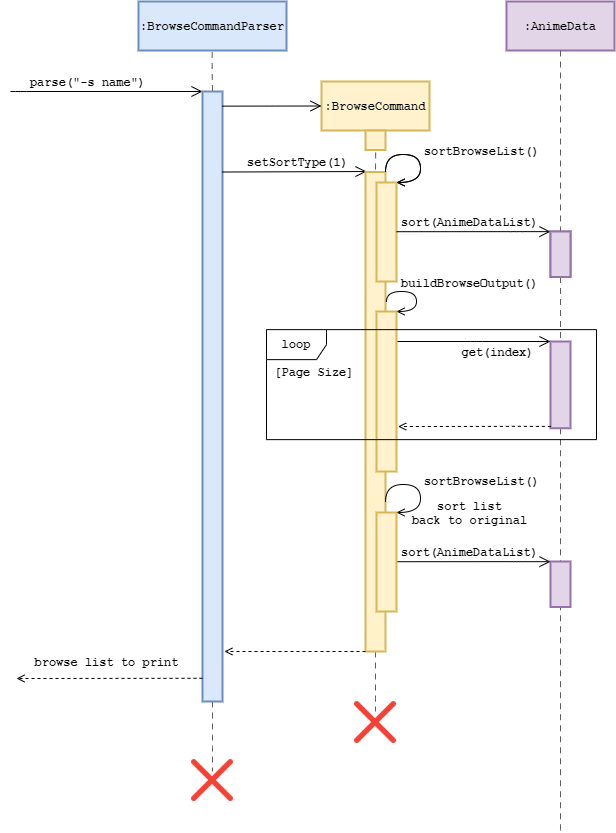

The diagram above was exported from draw.io. Its source (the exported page's mxGraphModel, read from the mxfile embedded in the PNG):
<mxGraphModel dx="2333" dy="783" grid="1" gridSize="10" guides="1" tooltips="1" connect="1" arrows="1" fold="1" page="1" pageScale="1" pageWidth="850" pageHeight="1100" math="0" shadow="0">
  <root>
    <mxCell id="0" />
    <mxCell id="1" parent="0" />
    <mxCell id="2" value="&lt;b style=&quot;font-family: &amp;#34;courier new&amp;#34; ; font-size: 12px&quot;&gt;sort list&lt;br&gt;back to original&lt;br&gt;&lt;/b&gt;" style="edgeLabel;html=1;align=center;verticalAlign=middle;resizable=0;points=[];fillColor=none;" vertex="1" connectable="0" parent="1">
      <mxGeometry x="1422" y="1351" as="geometry" />
    </mxCell>
    <mxCell id="3" value=":BrowseCommandParser" style="html=1;whiteSpace=wrap;whiteSpace=wrap;fontSize=12;fontStyle=1;whiteSpace=wrap;spacing=0;strokeColor=#6c8ebf;strokeOpacity=100;fillOpacity=100;fillColor=#dae8fc;strokeWidth=2;fontFamily=Courier New;" vertex="1" zOrder="108" parent="1">
      <mxGeometry x="1092" y="840" width="148" height="49" as="geometry" />
    </mxCell>
    <mxCell id="4" value=":BrowseCommand" style="html=1;whiteSpace=wrap;whiteSpace=wrap;fontSize=12;fontStyle=1;whiteSpace=wrap;spacing=0;strokeColor=#d6b656;strokeOpacity=100;fillOpacity=100;fillColor=#fff2cc;strokeWidth=2;fontFamily=Courier New;" vertex="1" zOrder="1" parent="1">
      <mxGeometry x="1275" y="920" width="108" height="49" as="geometry" />
    </mxCell>
    <UserObject label="" lucidchartObjectId="LwfGp7YN7BJF" id="5">
      <mxCell style="html=1;jettySize=18;whiteSpace=wrap;fontSize=12;rounded=1;arcSize=12;edgeStyle=orthogonalEdgeStyle;startArrow=none;;endArrow=open;;fontFamily=Courier New;fontStyle=1;endSize=9;startSize=9;" edge="1" parent="1">
        <mxGeometry x="559.4999999999995" y="349.4799999999996" width="100" height="100" as="geometry">
          <Array as="points">
            <mxPoint x="974" y="930" />
          </Array>
          <mxPoint x="1156" y="930" as="targetPoint" />
          <mxPoint x="963.9999999999995" y="930" as="sourcePoint" />
        </mxGeometry>
      </mxCell>
    </UserObject>
    <mxCell id="6" value="&lt;font face=&quot;Courier New&quot; style=&quot;font-size: 12px&quot;&gt;&lt;b&gt;parse(&quot;-s name&quot;)&lt;/b&gt;&lt;/font&gt;" style="edgeLabel;html=1;align=center;verticalAlign=middle;resizable=0;points=[];" vertex="1" connectable="0" parent="5">
      <mxGeometry relative="1" as="geometry">
        <mxPoint x="-19.86" y="-10" as="offset" />
      </mxGeometry>
    </mxCell>
    <UserObject label="" lucidchartObjectId="WbhGPo..8Pe3" id="7">
      <mxCell style="html=1;jettySize=18;whiteSpace=wrap;fontSize=11;strokeColor=#5E5E5E;dashed=1;dashPattern=6 5;rounded=1;arcSize=12;edgeStyle=orthogonalEdgeStyle;startArrow=none;;endArrow=none;;exitX=0.5;exitY=1;exitDx=0;exitDy=0;" edge="1" source="8" parent="1">
        <mxGeometry width="100" height="100" relative="1" as="geometry">
          <Array as="points">
            <mxPoint x="1166" y="1580" />
          </Array>
          <mxPoint x="1166" y="1610" as="targetPoint" />
          <mxPoint x="1165.66" y="890.5" as="sourcePoint" />
        </mxGeometry>
      </mxCell>
    </UserObject>
    <mxCell id="8" value="" style="html=1;whiteSpace=wrap;whiteSpace=wrap;fontSize=12;fontStyle=1;whiteSpace=wrap;spacing=0;strokeColor=#6c8ebf;strokeOpacity=100;fillOpacity=100;strokeWidth=2;fontFamily=Courier New;fillColor=#dae8fc;" vertex="1" zOrder="107" parent="1">
      <mxGeometry x="1156" y="930" width="20" height="610" as="geometry" />
    </mxCell>
    <UserObject label="" lucidchartObjectId="WbhGPo..8Pe3" id="9">
      <mxCell style="html=1;jettySize=18;whiteSpace=wrap;fontSize=11;strokeColor=#5E5E5E;dashed=1;dashPattern=6 5;rounded=1;arcSize=12;edgeStyle=orthogonalEdgeStyle;startArrow=none;;endArrow=none;;exitX=0.5;exitY=1;exitDx=0;exitDy=0;" edge="1" target="8" parent="1">
        <mxGeometry width="100" height="100" relative="1" as="geometry">
          <Array as="points" />
          <mxPoint x="1165.6599999999999" y="1810.5" as="targetPoint" />
          <mxPoint x="1165.6599999999999" y="890.4999999999998" as="sourcePoint" />
        </mxGeometry>
      </mxCell>
    </UserObject>
    <UserObject label="" lucidchartObjectId="LwfGp7YN7BJF" id="10">
      <mxCell style="html=1;jettySize=18;whiteSpace=wrap;fontSize=12;rounded=1;arcSize=12;edgeStyle=orthogonalEdgeStyle;startArrow=none;;endArrow=open;;fontFamily=Courier New;fontStyle=1;endSize=9;startSize=9;entryX=0;entryY=0.5;entryDx=0;entryDy=0;exitX=0.99;exitY=0.024;exitDx=0;exitDy=0;exitPerimeter=0;" edge="1" source="8" target="4" parent="1">
        <mxGeometry x="778.4999999999995" y="360.9799999999996" width="100" height="100" as="geometry">
          <Array as="points" />
          <mxPoint x="1264" y="942" as="targetPoint" />
          <mxPoint x="1183" y="941.5" as="sourcePoint" />
        </mxGeometry>
      </mxCell>
    </UserObject>
    <UserObject label="" lucidchartObjectId="LwfGp7YN7BJF" id="11">
      <mxCell style="html=1;jettySize=18;whiteSpace=wrap;fontSize=12;rounded=1;arcSize=12;edgeStyle=orthogonalEdgeStyle;startArrow=none;;endArrow=open;;fontFamily=Courier New;fontStyle=1;endSize=9;startSize=9;entryX=0;entryY=0.058;entryDx=0;entryDy=0;entryPerimeter=0;exitX=0.99;exitY=0.132;exitDx=0;exitDy=0;exitPerimeter=0;" edge="1" source="8" parent="1">
        <mxGeometry x="790.7199999999998" y="420.95999999999964" width="100" height="100" as="geometry">
          <Array as="points">
            <mxPoint x="1177" y="1011" />
          </Array>
          <mxPoint x="1320" y="1010.021" as="targetPoint" />
          <mxPoint x="1176" y="1004.88" as="sourcePoint" />
        </mxGeometry>
      </mxCell>
    </UserObject>
    <mxCell id="12" value="&lt;font face=&quot;Courier New&quot;&gt;&lt;span style=&quot;font-size: 12px&quot;&gt;&lt;b&gt;setSortType(1)&lt;/b&gt;&lt;/span&gt;&lt;/font&gt;" style="edgeLabel;html=1;align=center;verticalAlign=middle;resizable=0;points=[];" vertex="1" connectable="0" parent="11">
      <mxGeometry relative="1" as="geometry">
        <mxPoint x="3.08" y="-9.820000000000002" as="offset" />
      </mxGeometry>
    </mxCell>
    <mxCell id="13" value=":AnimeData" style="html=1;whiteSpace=wrap;whiteSpace=wrap;fontSize=12;fontStyle=1;whiteSpace=wrap;spacing=0;strokeColor=#9673a6;strokeOpacity=100;fillOpacity=100;fillColor=#e1d5e7;strokeWidth=2;fontFamily=Courier New;" vertex="1" zOrder="110" parent="1">
      <mxGeometry x="1460" y="840" width="108" height="49" as="geometry" />
    </mxCell>
    <UserObject label="" lucidchartObjectId="WbhGPo..8Pe3" id="14">
      <mxCell style="html=1;jettySize=18;whiteSpace=wrap;fontSize=11;strokeColor=#5E5E5E;dashed=1;dashPattern=6 5;rounded=1;arcSize=12;edgeStyle=orthogonalEdgeStyle;startArrow=none;;endArrow=none;;exitX=0.5;exitY=1;exitDx=0;exitDy=0;" edge="1" source="29" parent="1">
        <mxGeometry width="100" height="100" relative="1" as="geometry">
          <Array as="points">
            <mxPoint x="1513.71" y="1669.5" />
          </Array>
          <mxPoint x="1513.7099999999996" y="1669.5" as="targetPoint" />
          <mxPoint x="1514.05" y="889" as="sourcePoint" />
        </mxGeometry>
      </mxCell>
    </UserObject>
    <UserObject label="" lucidchartObjectId="WbhGPo..8Pe3" id="15">
      <mxCell style="html=1;jettySize=18;whiteSpace=wrap;fontSize=11;strokeColor=#5E5E5E;dashed=1;dashPattern=6 5;rounded=1;arcSize=12;edgeStyle=orthogonalEdgeStyle;startArrow=none;;endArrow=none;;exitX=0.5;exitY=1;exitDx=0;exitDy=0;" edge="1" source="16" parent="1">
        <mxGeometry width="100" height="100" relative="1" as="geometry">
          <Array as="points">
            <mxPoint x="1329" y="1540" />
          </Array>
          <mxPoint x="1328.9999999999995" y="1550" as="targetPoint" />
          <mxPoint x="1329.1" y="969" as="sourcePoint" />
        </mxGeometry>
      </mxCell>
    </UserObject>
    <mxCell id="16" value="" style="html=1;whiteSpace=wrap;whiteSpace=wrap;fontSize=12;fontStyle=1;whiteSpace=wrap;spacing=0;strokeColor=#d6b656;strokeOpacity=100;fillOpacity=100;strokeWidth=2;fontFamily=Courier New;fillColor=#fff2cc;" vertex="1" zOrder="107" parent="1">
      <mxGeometry x="1319" y="1010.5" width="20" height="479.5" as="geometry" />
    </mxCell>
    <UserObject label="" lucidchartObjectId="WbhGPo..8Pe3" id="17">
      <mxCell style="html=1;jettySize=18;whiteSpace=wrap;fontSize=11;strokeColor=#5E5E5E;dashed=1;dashPattern=6 5;rounded=1;arcSize=12;edgeStyle=orthogonalEdgeStyle;startArrow=none;;endArrow=none;;exitX=0.5;exitY=1;exitDx=0;exitDy=0;" edge="1" target="16" parent="1">
        <mxGeometry width="100" height="100" relative="1" as="geometry">
          <Array as="points" />
          <mxPoint x="1328.7599999999998" y="1749.5" as="targetPoint" />
          <mxPoint x="1329.1" y="969" as="sourcePoint" />
        </mxGeometry>
      </mxCell>
    </UserObject>
    <mxCell id="18" value="" style="html=1;whiteSpace=wrap;whiteSpace=wrap;fontSize=12;fontStyle=1;whiteSpace=wrap;spacing=0;strokeColor=#d6b656;strokeOpacity=100;fillOpacity=100;strokeWidth=2;fontFamily=Courier New;fillColor=#fff2cc;" vertex="1" zOrder="107" parent="1">
      <mxGeometry x="1319" y="969" width="20" height="19.5" as="geometry" />
    </mxCell>
    <mxCell id="19" value="" style="html=1;whiteSpace=wrap;whiteSpace=wrap;fontSize=12;fontStyle=1;whiteSpace=wrap;spacing=0;strokeColor=#d6b656;strokeOpacity=100;fillOpacity=100;strokeWidth=2;fontFamily=Courier New;fillColor=#fff2cc;" vertex="1" zOrder="107" parent="1">
      <mxGeometry x="1330" y="1021" width="20" height="99" as="geometry" />
    </mxCell>
    <UserObject label="" lucidchartObjectId="00wGNyXrZWkH" id="20">
      <mxCell style="html=1;jettySize=18;whiteSpace=wrap;fontSize=11;rounded=1;arcSize=12;edgeStyle=orthogonalEdgeStyle;curved=1;startArrow=none;;endArrow=open;;exitX=1;exitY=0;entryX=1;entryY=0;entryDx=0;entryDy=0;exitDx=0;exitDy=0;" edge="1" source="16" target="19" parent="1">
        <mxGeometry width="100" height="100" relative="1" as="geometry">
          <Array as="points">
            <mxPoint x="1339" y="993" />
            <mxPoint x="1374" y="993" />
            <mxPoint x="1374" y="1021" />
          </Array>
          <mxPoint x="1374.1260000000007" y="1021.0012264150945" as="targetPoint" />
          <mxPoint x="1356" y="998.84" as="sourcePoint" />
        </mxGeometry>
      </mxCell>
    </UserObject>
    <mxCell id="21" value="&lt;b style=&quot;font-family: &amp;#34;courier new&amp;#34; ; font-size: 12px&quot;&gt;sortBrowseList()&lt;/b&gt;" style="edgeLabel;html=1;align=center;verticalAlign=middle;resizable=0;points=[];" vertex="1" connectable="0" parent="20">
      <mxGeometry x="0.1977" relative="1" as="geometry">
        <mxPoint x="60" y="-14.379999999999995" as="offset" />
      </mxGeometry>
    </mxCell>
    <mxCell id="22" value="" style="html=1;whiteSpace=wrap;whiteSpace=wrap;fontSize=12;fontStyle=1;whiteSpace=wrap;spacing=0;strokeColor=#9673a6;strokeOpacity=100;fillOpacity=100;strokeWidth=2;fontFamily=Courier New;fillColor=#e1d5e7;" vertex="1" zOrder="107" parent="1">
      <mxGeometry x="1504" y="1070" width="20" height="45.5" as="geometry" />
    </mxCell>
    <UserObject label="" lucidchartObjectId="WbhGPo..8Pe3" id="23">
      <mxCell style="html=1;jettySize=18;whiteSpace=wrap;fontSize=11;strokeColor=#5E5E5E;dashed=1;dashPattern=6 5;rounded=1;arcSize=12;edgeStyle=orthogonalEdgeStyle;startArrow=none;;endArrow=none;;exitX=0.5;exitY=1;exitDx=0;exitDy=0;" edge="1" source="13" target="22" parent="1">
        <mxGeometry width="100" height="100" relative="1" as="geometry">
          <Array as="points" />
          <mxPoint x="1513.71" y="1669.5" as="targetPoint" />
          <mxPoint x="1514.0500000000002" y="889" as="sourcePoint" />
        </mxGeometry>
      </mxCell>
    </UserObject>
    <UserObject label="" lucidchartObjectId="LwfGp7YN7BJF" id="24">
      <mxCell style="html=1;jettySize=18;whiteSpace=wrap;fontSize=12;rounded=1;arcSize=12;edgeStyle=orthogonalEdgeStyle;startArrow=none;;endArrow=open;;fontFamily=Courier New;fontStyle=1;endSize=9;startSize=9;exitX=0.971;exitY=0.144;exitDx=0;exitDy=0;exitPerimeter=0;" edge="1" target="22" parent="1">
        <mxGeometry x="953.0799999999999" y="486.78999999999974" width="100" height="100" as="geometry">
          <Array as="points">
            <mxPoint x="1470" y="1070" />
            <mxPoint x="1470" y="1070" />
          </Array>
          <mxPoint x="1500" y="1070" as="targetPoint" />
          <mxPoint x="1350" y="1070.2099999999998" as="sourcePoint" />
        </mxGeometry>
      </mxCell>
    </UserObject>
    <mxCell id="25" value="&lt;font face=&quot;Courier New&quot; style=&quot;font-size: 12px&quot;&gt;&lt;b&gt;sort(AnimeDataList)&lt;/b&gt;&lt;/font&gt;" style="edgeLabel;html=1;align=center;verticalAlign=middle;resizable=0;points=[];" vertex="1" connectable="0" parent="24">
      <mxGeometry relative="1" as="geometry">
        <mxPoint x="-5.240000000000002" y="-9.71" as="offset" />
      </mxGeometry>
    </mxCell>
    <mxCell id="26" value="" style="html=1;whiteSpace=wrap;whiteSpace=wrap;fontSize=12;fontStyle=1;whiteSpace=wrap;spacing=0;strokeColor=#d6b656;strokeOpacity=100;fillOpacity=100;strokeWidth=2;fontFamily=Courier New;fillColor=#fff2cc;" vertex="1" zOrder="107" parent="1">
      <mxGeometry x="1330" y="1150" width="20" height="160" as="geometry" />
    </mxCell>
    <UserObject label="" lucidchartObjectId="00wGNyXrZWkH" id="27">
      <mxCell style="html=1;jettySize=18;whiteSpace=wrap;fontSize=11;rounded=1;arcSize=12;edgeStyle=orthogonalEdgeStyle;curved=1;startArrow=none;;endArrow=open;;entryX=1;entryY=0;entryDx=0;entryDy=0;" edge="1" target="26" parent="1">
        <mxGeometry width="100" height="100" relative="1" as="geometry">
          <Array as="points">
            <mxPoint x="1340" y="1130" />
            <mxPoint x="1370" y="1130" />
            <mxPoint x="1370" y="1150" />
          </Array>
          <mxPoint x="1391" y="1170.5" as="targetPoint" />
          <mxPoint x="1340" y="1140" as="sourcePoint" />
        </mxGeometry>
      </mxCell>
    </UserObject>
    <mxCell id="28" value="&lt;b style=&quot;font-family: &amp;#34;courier new&amp;#34; ; font-size: 12px&quot;&gt;buildBrowseOutput()&lt;/b&gt;" style="edgeLabel;html=1;align=center;verticalAlign=middle;resizable=0;points=[];" vertex="1" connectable="0" parent="27">
      <mxGeometry x="0.1977" relative="1" as="geometry">
        <mxPoint x="52" y="-17.499999999999993" as="offset" />
      </mxGeometry>
    </mxCell>
    <mxCell id="29" value="" style="html=1;whiteSpace=wrap;whiteSpace=wrap;fontSize=12;fontStyle=1;whiteSpace=wrap;spacing=0;strokeColor=#9673a6;strokeOpacity=100;fillOpacity=100;strokeWidth=2;fontFamily=Courier New;fillColor=#e1d5e7;" vertex="1" zOrder="107" parent="1">
      <mxGeometry x="1504" y="1180" width="20" height="86.75" as="geometry" />
    </mxCell>
    <UserObject label="" lucidchartObjectId="WbhGPo..8Pe3" id="30">
      <mxCell style="html=1;jettySize=18;whiteSpace=wrap;fontSize=11;strokeColor=#5E5E5E;dashed=1;dashPattern=6 5;rounded=1;arcSize=12;edgeStyle=orthogonalEdgeStyle;startArrow=none;;endArrow=none;;exitX=0.5;exitY=1;exitDx=0;exitDy=0;" edge="1" source="22" target="29" parent="1">
        <mxGeometry width="100" height="100" relative="1" as="geometry">
          <Array as="points" />
          <mxPoint x="1513.71" y="1669.5" as="targetPoint" />
          <mxPoint x="1514" y="1115.5" as="sourcePoint" />
        </mxGeometry>
      </mxCell>
    </UserObject>
    <mxCell id="31" value="" style="group" vertex="1" connectable="0" parent="1">
      <mxGeometry x="1240" y="1168.13" width="310" height="110.5" as="geometry" />
    </mxCell>
    <mxCell id="32" value="&lt;font face=&quot;Courier New&quot;&gt;&lt;b&gt;loop&lt;/b&gt;&lt;/font&gt;" style="shape=umlFrame;whiteSpace=wrap;html=1;" vertex="1" parent="31">
      <mxGeometry x="-20" width="330" height="110" as="geometry" />
    </mxCell>
    <mxCell id="33" value="&lt;font face=&quot;courier new&quot;&gt;&lt;span style=&quot;font-size: 12px&quot;&gt;&lt;b&gt;[Page Size]&amp;nbsp;&lt;/b&gt;&lt;/span&gt;&lt;/font&gt;" style="edgeLabel;html=1;align=center;verticalAlign=middle;resizable=0;points=[];" vertex="1" connectable="0" parent="31">
      <mxGeometry x="29.998275862068965" y="41.864999999999995" as="geometry" />
    </mxCell>
    <UserObject label="" lucidchartObjectId="LwfGp7YN7BJF" id="34">
      <mxCell style="html=1;jettySize=18;whiteSpace=wrap;fontSize=12;rounded=1;arcSize=12;edgeStyle=orthogonalEdgeStyle;startArrow=none;;endArrow=open;;fontFamily=Courier New;fontStyle=1;endSize=9;startSize=9;entryX=0;entryY=0;entryDx=0;entryDy=0;" edge="1" target="29" parent="1">
        <mxGeometry x="1003.0799999999999" y="616.5799999999997" width="100" height="100" as="geometry">
          <Array as="points">
            <mxPoint x="1430" y="1180" />
            <mxPoint x="1430" y="1180" />
          </Array>
          <mxPoint x="1460" y="1230" as="targetPoint" />
          <mxPoint x="1351" y="1180" as="sourcePoint" />
        </mxGeometry>
      </mxCell>
    </UserObject>
    <mxCell id="35" value="&lt;font face=&quot;Courier New&quot; style=&quot;font-size: 12px&quot;&gt;&lt;b&gt;get(index)&lt;/b&gt;&lt;/font&gt;" style="edgeLabel;html=1;align=center;verticalAlign=middle;resizable=0;points=[];" vertex="1" connectable="0" parent="34">
      <mxGeometry relative="1" as="geometry">
        <mxPoint x="22.43" y="9.969999999999995" as="offset" />
      </mxGeometry>
    </mxCell>
    <UserObject label="" lucidchartObjectId="APwGOFjkQWgT" id="36">
      <mxCell style="html=1;jettySize=18;whiteSpace=wrap;fontSize=11;strokeColor=#000000;dashed=1;rounded=1;arcSize=12;edgeStyle=orthogonalEdgeStyle;startArrow=none;;endArrow=open;;entryX=1.081;entryY=0.719;entryDx=0;entryDy=0;entryPerimeter=0;exitX=0.017;exitY=0.979;exitDx=0;exitDy=0;exitPerimeter=0;" edge="1" source="29" target="26" parent="1">
        <mxGeometry width="100" height="100" relative="1" as="geometry">
          <Array as="points">
            <mxPoint x="1470" y="1265" />
          </Array>
          <mxPoint x="1480" y="1265" as="sourcePoint" />
          <mxPoint x="1410" y="1240" as="targetPoint" />
        </mxGeometry>
      </mxCell>
    </UserObject>
    <UserObject label="" lucidchartObjectId="00wGNyXrZWkH" id="37">
      <mxCell style="html=1;jettySize=18;whiteSpace=wrap;fontSize=11;rounded=1;arcSize=12;edgeStyle=orthogonalEdgeStyle;curved=1;startArrow=none;;endArrow=open;;exitX=1;exitY=0;entryX=1;entryY=0;entryDx=0;entryDy=0;exitDx=0;exitDy=0;" edge="1" parent="1">
        <mxGeometry width="100" height="100" relative="1" as="geometry">
          <Array as="points">
            <mxPoint x="1339" y="993" />
            <mxPoint x="1374" y="993" />
            <mxPoint x="1374" y="1021" />
          </Array>
          <mxPoint x="1350" y="1021" as="targetPoint" />
          <mxPoint x="1338.9999999999995" y="1010.4999999999998" as="sourcePoint" />
        </mxGeometry>
      </mxCell>
    </UserObject>
    <mxCell id="38" value="&lt;b style=&quot;font-family: &amp;#34;courier new&amp;#34; ; font-size: 12px&quot;&gt;sortBrowseList()&lt;/b&gt;" style="edgeLabel;html=1;align=center;verticalAlign=middle;resizable=0;points=[];" vertex="1" connectable="0" parent="37">
      <mxGeometry x="0.1977" relative="1" as="geometry">
        <mxPoint x="60" y="-14.379999999999995" as="offset" />
      </mxGeometry>
    </mxCell>
    <mxCell id="39" value="" style="html=1;whiteSpace=wrap;whiteSpace=wrap;fontSize=12;fontStyle=1;whiteSpace=wrap;spacing=0;strokeColor=#9673a6;strokeOpacity=100;fillOpacity=100;strokeWidth=2;fontFamily=Courier New;fillColor=#e1d5e7;" vertex="1" zOrder="107" parent="1">
      <mxGeometry x="1504" y="1070" width="20" height="45.5" as="geometry" />
    </mxCell>
    <mxCell id="40" value="" style="html=1;whiteSpace=wrap;whiteSpace=wrap;fontSize=12;fontStyle=1;whiteSpace=wrap;spacing=0;strokeColor=#9673a6;strokeOpacity=100;fillOpacity=100;strokeWidth=2;fontFamily=Courier New;fillColor=#e1d5e7;" vertex="1" zOrder="107" parent="1">
      <mxGeometry x="1504" y="1400" width="20" height="45.5" as="geometry" />
    </mxCell>
    <UserObject label="" lucidchartObjectId="LwfGp7YN7BJF" id="41">
      <mxCell style="html=1;jettySize=18;whiteSpace=wrap;fontSize=12;rounded=1;arcSize=12;edgeStyle=orthogonalEdgeStyle;startArrow=none;;endArrow=open;;fontFamily=Courier New;fontStyle=1;endSize=9;startSize=9;exitX=0.971;exitY=0.144;exitDx=0;exitDy=0;exitPerimeter=0;" edge="1" parent="1">
        <mxGeometry x="953.0799999999999" y="816.7899999999997" width="100" height="100" as="geometry">
          <Array as="points">
            <mxPoint x="1470" y="1400" />
            <mxPoint x="1470" y="1400" />
          </Array>
          <mxPoint x="1503.9999999999995" y="1400.1999999999998" as="targetPoint" />
          <mxPoint x="1350" y="1400.21" as="sourcePoint" />
        </mxGeometry>
      </mxCell>
    </UserObject>
    <mxCell id="42" value="&lt;font face=&quot;Courier New&quot; style=&quot;font-size: 12px&quot;&gt;&lt;b&gt;sort(AnimeDataList)&lt;/b&gt;&lt;/font&gt;" style="edgeLabel;html=1;align=center;verticalAlign=middle;resizable=0;points=[];" vertex="1" connectable="0" parent="41">
      <mxGeometry relative="1" as="geometry">
        <mxPoint x="-5.240000000000002" y="-9.71" as="offset" />
      </mxGeometry>
    </mxCell>
    <mxCell id="43" value="" style="html=1;whiteSpace=wrap;whiteSpace=wrap;fontSize=12;fontStyle=1;whiteSpace=wrap;spacing=0;strokeColor=#d6b656;strokeOpacity=100;fillOpacity=100;strokeWidth=2;fontFamily=Courier New;fillColor=#fff2cc;" vertex="1" zOrder="107" parent="1">
      <mxGeometry x="1330" y="1351" width="20" height="99" as="geometry" />
    </mxCell>
    <UserObject label="" lucidchartObjectId="00wGNyXrZWkH" id="44">
      <mxCell style="html=1;jettySize=18;whiteSpace=wrap;fontSize=11;rounded=1;arcSize=12;edgeStyle=orthogonalEdgeStyle;curved=1;startArrow=none;;endArrow=open;;exitX=1;exitY=0;entryX=1;entryY=0;entryDx=0;entryDy=0;exitDx=0;exitDy=0;" edge="1" parent="1">
        <mxGeometry width="100" height="100" relative="1" as="geometry">
          <Array as="points">
            <mxPoint x="1339" y="1323" />
            <mxPoint x="1374" y="1323" />
            <mxPoint x="1374" y="1351" />
          </Array>
          <mxPoint x="1350" y="1351" as="targetPoint" />
          <mxPoint x="1338.9999999999995" y="1340.5" as="sourcePoint" />
        </mxGeometry>
      </mxCell>
    </UserObject>
    <mxCell id="45" value="&lt;b style=&quot;font-family: &amp;#34;courier new&amp;#34; ; font-size: 12px&quot;&gt;sortBrowseList()&lt;/b&gt;" style="edgeLabel;html=1;align=center;verticalAlign=middle;resizable=0;points=[];" vertex="1" connectable="0" parent="44">
      <mxGeometry x="0.1977" relative="1" as="geometry">
        <mxPoint x="60" y="-14.379999999999995" as="offset" />
      </mxGeometry>
    </mxCell>
    <UserObject label="" lucidchartObjectId="APwGOFjkQWgT" id="46">
      <mxCell style="html=1;jettySize=18;whiteSpace=wrap;fontSize=11;strokeColor=#000000;dashed=1;rounded=1;arcSize=12;edgeStyle=orthogonalEdgeStyle;startArrow=none;;endArrow=open;;exitX=0;exitY=1;exitDx=0;exitDy=0;entryX=1.095;entryY=0.918;entryDx=0;entryDy=0;entryPerimeter=0;" edge="1" source="16" target="8" parent="1">
        <mxGeometry width="100" height="100" relative="1" as="geometry">
          <Array as="points">
            <mxPoint x="1280" y="1490" />
            <mxPoint x="1280" y="1490" />
          </Array>
          <mxPoint x="1276.3600000000001" y="1499.71" as="sourcePoint" />
          <mxPoint x="1180" y="1490" as="targetPoint" />
        </mxGeometry>
      </mxCell>
    </UserObject>
    <UserObject label="" lucidchartObjectId="APwGOFjkQWgT" id="47">
      <mxCell style="html=1;jettySize=18;whiteSpace=wrap;fontSize=11;strokeColor=#000000;dashed=1;rounded=1;arcSize=12;edgeStyle=orthogonalEdgeStyle;startArrow=none;;endArrow=open;;exitX=0;exitY=1;exitDx=0;exitDy=0;" edge="1" parent="1">
        <mxGeometry width="100" height="100" relative="1" as="geometry">
          <Array as="points">
            <mxPoint x="1117.0000000000005" y="1516.7700000000004" />
            <mxPoint x="1117.0000000000005" y="1516.7700000000004" />
          </Array>
          <mxPoint x="1156" y="1516.77" as="sourcePoint" />
          <mxPoint x="970" y="1517" as="targetPoint" />
        </mxGeometry>
      </mxCell>
    </UserObject>
    <mxCell id="48" value="&lt;span style=&quot;color: rgba(0 , 0 , 0 , 0) ; font-family: monospace ; font-size: 0px ; background-color: rgb(248 , 249 , 250)&quot;&gt;%3CmxGraphModel%3E%3Croot%3E%3CmxCell%20id%3D%220%22%2F%3E%3CmxCell%20id%3D%221%22%20parent%3D%220%22%2F%3E%3CmxCell%20id%3D%222%22%20value%3D%22%26lt%3Bb%20style%3D%26quot%3Bfont-family%3A%20%26amp%3B%2334%3Bcourier%20new%26amp%3B%2334%3B%20%3B%20font-size%3A%2012px%26quot%3B%26gt%3BsortBrowseList()%26lt%3B%2Fb%26gt%3B%22%20style%3D%22edgeLabel%3Bhtml%3D1%3Balign%3Dcenter%3BverticalAlign%3Dmiddle%3Bresizable%3D0%3Bpoints%3D%5B%5D%3B%22%20vertex%3D%221%22%20connectable%3D%220%22%20parent%3D%221%22%3E%3CmxGeometry%20x%3D%221434.0000000000005%22%20y%3D%221318.9771428571435%22%20as%3D%22geometry%22%2F%3E%3C%2FmxCell%3E%3C%2Froot%3E%3C%2FmxGraphModel%3E&lt;/span&gt;" style="edgeLabel;html=1;align=center;verticalAlign=middle;resizable=0;points=[];" vertex="1" connectable="0" parent="47">
      <mxGeometry x="0.7069" y="6" relative="1" as="geometry">
        <mxPoint as="offset" />
      </mxGeometry>
    </mxCell>
    <mxCell id="49" value="&lt;font face=&quot;Courier New&quot; style=&quot;font-size: 12px&quot;&gt;&lt;b&gt;browse list to print&lt;/b&gt;&lt;/font&gt;" style="edgeLabel;html=1;align=center;verticalAlign=middle;resizable=0;points=[];" vertex="1" connectable="0" parent="47">
      <mxGeometry x="0.6276" y="2" relative="1" as="geometry">
        <mxPoint x="55.03" y="-18.77" as="offset" />
      </mxGeometry>
    </mxCell>
    <mxCell id="50" value="" style="shape=image;verticalLabelPosition=bottom;labelBackgroundColor=#ffffff;verticalAlign=top;aspect=fixed;imageAspect=0;image=data:image/png,(base64 omitted: 13588 chars);" vertex="1" parent="1">
      <mxGeometry x="1308" y="1540" width="42" height="42" as="geometry" />
    </mxCell>
    <mxCell id="51" value="" style="shape=image;verticalLabelPosition=bottom;labelBackgroundColor=#ffffff;verticalAlign=top;aspect=fixed;imageAspect=0;image=data:image/png,(base64 omitted: 13588 chars);" vertex="1" parent="1">
      <mxGeometry x="1145" y="1598" width="42" height="42" as="geometry" />
    </mxCell>
  </root>
</mxGraphModel>